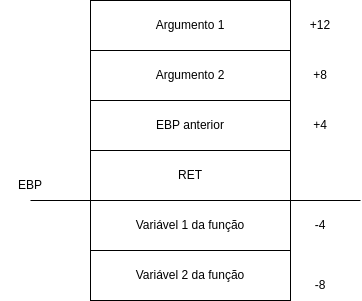

The diagram above was exported from draw.io. Its source (the exported page's mxGraphModel, read from the mxfile embedded in the PNG):
<mxGraphModel dx="1182" dy="716" grid="1" gridSize="10" guides="1" tooltips="1" connect="1" arrows="1" fold="1" page="1" pageScale="1" pageWidth="827" pageHeight="1169" math="0" shadow="0">
  <root>
    <mxCell id="0" />
    <mxCell id="1" parent="0" />
    <mxCell id="F3czz45zBbdJRBhQIIyt-2" value="Argumento 1" style="rounded=0;whiteSpace=wrap;html=1;" vertex="1" parent="1">
      <mxGeometry x="280" y="120" width="200" height="50" as="geometry" />
    </mxCell>
    <mxCell id="F3czz45zBbdJRBhQIIyt-4" value="Argumento 2" style="rounded=0;whiteSpace=wrap;html=1;" vertex="1" parent="1">
      <mxGeometry x="280" y="170" width="200" height="50" as="geometry" />
    </mxCell>
    <mxCell id="F3czz45zBbdJRBhQIIyt-5" value="EBP anterior" style="rounded=0;whiteSpace=wrap;html=1;" vertex="1" parent="1">
      <mxGeometry x="280" y="220" width="200" height="50" as="geometry" />
    </mxCell>
    <mxCell id="F3czz45zBbdJRBhQIIyt-6" value="RET" style="rounded=0;whiteSpace=wrap;html=1;" vertex="1" parent="1">
      <mxGeometry x="280" y="270" width="200" height="50" as="geometry" />
    </mxCell>
    <mxCell id="F3czz45zBbdJRBhQIIyt-7" value="Variável 1 da função" style="rounded=0;whiteSpace=wrap;html=1;" vertex="1" parent="1">
      <mxGeometry x="280" y="320" width="200" height="50" as="geometry" />
    </mxCell>
    <mxCell id="F3czz45zBbdJRBhQIIyt-8" value="Variável 2 da função" style="rounded=0;whiteSpace=wrap;html=1;" vertex="1" parent="1">
      <mxGeometry x="280" y="370" width="200" height="50" as="geometry" />
    </mxCell>
    <mxCell id="F3czz45zBbdJRBhQIIyt-9" value="" style="endArrow=none;html=1;rounded=0;" edge="1" parent="1">
      <mxGeometry width="50" height="50" relative="1" as="geometry">
        <mxPoint x="220" y="320" as="sourcePoint" />
        <mxPoint x="550" y="320" as="targetPoint" />
      </mxGeometry>
    </mxCell>
    <mxCell id="F3czz45zBbdJRBhQIIyt-10" value="EBP" style="text;html=1;strokeColor=none;fillColor=none;align=center;verticalAlign=middle;whiteSpace=wrap;rounded=0;" vertex="1" parent="1">
      <mxGeometry x="190" y="290" width="60" height="30" as="geometry" />
    </mxCell>
    <mxCell id="F3czz45zBbdJRBhQIIyt-11" value="+12" style="text;html=1;strokeColor=none;fillColor=none;align=center;verticalAlign=middle;whiteSpace=wrap;rounded=0;" vertex="1" parent="1">
      <mxGeometry x="480" y="130" width="60" height="30" as="geometry" />
    </mxCell>
    <mxCell id="F3czz45zBbdJRBhQIIyt-12" value="+8" style="text;html=1;strokeColor=none;fillColor=none;align=center;verticalAlign=middle;whiteSpace=wrap;rounded=0;" vertex="1" parent="1">
      <mxGeometry x="480" y="180" width="60" height="30" as="geometry" />
    </mxCell>
    <mxCell id="F3czz45zBbdJRBhQIIyt-13" value="+4" style="text;html=1;strokeColor=none;fillColor=none;align=center;verticalAlign=middle;whiteSpace=wrap;rounded=0;" vertex="1" parent="1">
      <mxGeometry x="480" y="230" width="60" height="30" as="geometry" />
    </mxCell>
    <mxCell id="F3czz45zBbdJRBhQIIyt-14" value="-4" style="text;html=1;strokeColor=none;fillColor=none;align=center;verticalAlign=middle;whiteSpace=wrap;rounded=0;" vertex="1" parent="1">
      <mxGeometry x="480" y="330" width="60" height="30" as="geometry" />
    </mxCell>
    <mxCell id="F3czz45zBbdJRBhQIIyt-15" value="-8" style="text;html=1;strokeColor=none;fillColor=none;align=center;verticalAlign=middle;whiteSpace=wrap;rounded=0;" vertex="1" parent="1">
      <mxGeometry x="480" y="390" width="60" height="30" as="geometry" />
    </mxCell>
  </root>
</mxGraphModel>